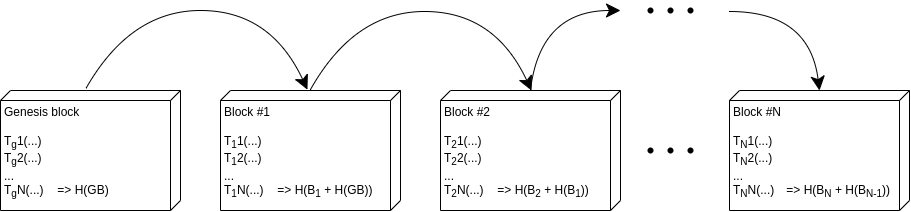

The diagram above was exported from draw.io. Its source (the exported page's mxGraphModel, read from the mxfile embedded in the PNG):
<mxGraphModel dx="989" dy="576" grid="1" gridSize="10" guides="1" tooltips="1" connect="1" arrows="1" fold="1" page="1" pageScale="1" pageWidth="1100" pageHeight="850" math="0" shadow="0">
  <root>
    <mxCell id="0" />
    <mxCell id="1" parent="0" />
    <mxCell id="-WRSDFf1ST_bGuQm_Xgk-1" value="Genesis block&lt;div&gt;&lt;br&gt;&lt;/div&gt;&lt;div&gt;T&lt;sub&gt;g&lt;/sub&gt;1(...)&lt;/div&gt;&lt;div&gt;T&lt;sub&gt;g&lt;/sub&gt;2(...)&lt;/div&gt;&lt;div&gt;...&lt;/div&gt;&lt;div&gt;T&lt;sub&gt;g&lt;/sub&gt;N(...)&lt;span style=&quot;white-space: pre;&quot;&gt;&#09;&lt;/span&gt;=&amp;gt; H(GB)&lt;/div&gt;" style="verticalAlign=top;align=left;spacingTop=8;spacingLeft=2;spacingRight=12;shape=cube;size=10;direction=south;fontStyle=0;html=1;whiteSpace=wrap;" vertex="1" parent="1">
      <mxGeometry x="40" y="300" width="180" height="120" as="geometry" />
    </mxCell>
    <mxCell id="-WRSDFf1ST_bGuQm_Xgk-2" value="Block #1&lt;div&gt;&lt;br&gt;&lt;/div&gt;&lt;div&gt;T&lt;sub&gt;1&lt;/sub&gt;1(...)&lt;/div&gt;&lt;div&gt;T&lt;sub&gt;1&lt;/sub&gt;2(...)&lt;/div&gt;&lt;div&gt;...&lt;/div&gt;&lt;div&gt;T&lt;sub&gt;1&lt;/sub&gt;N(...)&lt;span style=&quot;white-space: pre;&quot;&gt;&#09;&lt;/span&gt;=&amp;gt; H(B&lt;sub&gt;1&lt;/sub&gt; + H(GB))&lt;/div&gt;" style="verticalAlign=top;align=left;spacingTop=8;spacingLeft=2;spacingRight=12;shape=cube;size=10;direction=south;fontStyle=0;html=1;whiteSpace=wrap;" vertex="1" parent="1">
      <mxGeometry x="260" y="300" width="180" height="120" as="geometry" />
    </mxCell>
    <mxCell id="-WRSDFf1ST_bGuQm_Xgk-3" value="&lt;div&gt;Block #2&lt;/div&gt;&lt;div&gt;&lt;br&gt;&lt;/div&gt;&lt;div&gt;T&lt;sub&gt;2&lt;/sub&gt;1(...)&lt;/div&gt;&lt;div&gt;T&lt;sub&gt;2&lt;/sub&gt;2(...)&lt;/div&gt;&lt;div&gt;...&lt;/div&gt;&lt;div&gt;T&lt;sub&gt;2&lt;/sub&gt;N(...)&lt;span style=&quot;white-space: pre;&quot;&gt;&#09;&lt;/span&gt;=&amp;gt; H(B&lt;sub&gt;2&lt;/sub&gt; + H(B&lt;sub&gt;1&lt;/sub&gt;))&lt;/div&gt;" style="verticalAlign=top;align=left;spacingTop=8;spacingLeft=2;spacingRight=12;shape=cube;size=10;direction=south;fontStyle=0;html=1;whiteSpace=wrap;" vertex="1" parent="1">
      <mxGeometry x="480" y="300" width="180" height="120" as="geometry" />
    </mxCell>
    <mxCell id="-WRSDFf1ST_bGuQm_Xgk-4" value="Block #N&lt;div&gt;&lt;br&gt;&lt;/div&gt;&lt;div&gt;T&lt;sub&gt;N&lt;/sub&gt;1(...)&lt;/div&gt;&lt;div&gt;T&lt;sub&gt;N&lt;/sub&gt;2(...)&lt;/div&gt;&lt;div&gt;...&lt;/div&gt;&lt;div&gt;T&lt;sub&gt;N&lt;/sub&gt;N(...)&lt;span style=&quot;white-space: pre;&quot;&gt;&#09;&lt;/span&gt;=&amp;gt; H(B&lt;sub&gt;N&lt;/sub&gt; + H(B&lt;sub&gt;N-1&lt;/sub&gt;))&lt;/div&gt;" style="verticalAlign=top;align=left;spacingTop=8;spacingLeft=2;spacingRight=12;shape=cube;size=10;direction=south;fontStyle=0;html=1;whiteSpace=wrap;" vertex="1" parent="1">
      <mxGeometry x="769" y="300" width="180" height="120" as="geometry" />
    </mxCell>
    <mxCell id="-WRSDFf1ST_bGuQm_Xgk-5" value="" style="shape=waypoint;sketch=0;size=6;pointerEvents=1;points=[];fillColor=none;resizable=0;rotatable=0;perimeter=centerPerimeter;snapToPoint=1;" vertex="1" parent="1">
      <mxGeometry x="680" y="350" width="20" height="20" as="geometry" />
    </mxCell>
    <mxCell id="-WRSDFf1ST_bGuQm_Xgk-6" value="" style="shape=waypoint;sketch=0;size=6;pointerEvents=1;points=[];fillColor=none;resizable=0;rotatable=0;perimeter=centerPerimeter;snapToPoint=1;" vertex="1" parent="1">
      <mxGeometry x="700" y="350" width="20" height="20" as="geometry" />
    </mxCell>
    <mxCell id="-WRSDFf1ST_bGuQm_Xgk-7" value="" style="shape=waypoint;sketch=0;size=6;pointerEvents=1;points=[];fillColor=none;resizable=0;rotatable=0;perimeter=centerPerimeter;snapToPoint=1;" vertex="1" parent="1">
      <mxGeometry x="720" y="350" width="20" height="20" as="geometry" />
    </mxCell>
    <mxCell id="-WRSDFf1ST_bGuQm_Xgk-8" value="" style="curved=1;endArrow=classic;html=1;rounded=0;entryX=-0.007;entryY=0.517;entryDx=0;entryDy=0;entryPerimeter=0;exitX=-0.018;exitY=0.525;exitDx=0;exitDy=0;exitPerimeter=0;endSize=12;" edge="1" parent="1" source="-WRSDFf1ST_bGuQm_Xgk-1" target="-WRSDFf1ST_bGuQm_Xgk-2">
      <mxGeometry width="50" height="50" relative="1" as="geometry">
        <mxPoint x="210" y="200" as="sourcePoint" />
        <mxPoint x="260" y="150" as="targetPoint" />
        <Array as="points">
          <mxPoint x="170" y="220" />
          <mxPoint x="310" y="220" />
        </Array>
      </mxGeometry>
    </mxCell>
    <mxCell id="-WRSDFf1ST_bGuQm_Xgk-14" value="" style="curved=1;endArrow=classic;html=1;rounded=0;entryX=-0.007;entryY=0.517;entryDx=0;entryDy=0;entryPerimeter=0;exitX=-0.018;exitY=0.525;exitDx=0;exitDy=0;exitPerimeter=0;endSize=12;" edge="1" parent="1">
      <mxGeometry width="50" height="50" relative="1" as="geometry">
        <mxPoint x="350" y="299" as="sourcePoint" />
        <mxPoint x="571" y="300" as="targetPoint" />
        <Array as="points">
          <mxPoint x="394" y="221" />
          <mxPoint x="534" y="221" />
        </Array>
      </mxGeometry>
    </mxCell>
    <mxCell id="-WRSDFf1ST_bGuQm_Xgk-17" value="" style="curved=1;endArrow=classic;html=1;rounded=0;exitX=-0.018;exitY=0.525;exitDx=0;exitDy=0;exitPerimeter=0;endSize=12;" edge="1" parent="1">
      <mxGeometry width="50" height="50" relative="1" as="geometry">
        <mxPoint x="570" y="299" as="sourcePoint" />
        <mxPoint x="660" y="220" as="targetPoint" />
        <Array as="points">
          <mxPoint x="580" y="220" />
        </Array>
      </mxGeometry>
    </mxCell>
    <mxCell id="-WRSDFf1ST_bGuQm_Xgk-18" value="" style="curved=1;endArrow=classic;html=1;rounded=0;exitX=-0.018;exitY=0.525;exitDx=0;exitDy=0;exitPerimeter=0;endSize=12;" edge="1" parent="1">
      <mxGeometry width="50" height="50" relative="1" as="geometry">
        <mxPoint x="768.9999999999995" y="221" as="sourcePoint" />
        <mxPoint x="858.9999999999995" y="300" as="targetPoint" />
        <Array as="points">
          <mxPoint x="848.9999999999995" y="221" />
        </Array>
      </mxGeometry>
    </mxCell>
    <mxCell id="-WRSDFf1ST_bGuQm_Xgk-19" value="" style="shape=waypoint;sketch=0;size=6;pointerEvents=1;points=[];fillColor=none;resizable=0;rotatable=0;perimeter=centerPerimeter;snapToPoint=1;" vertex="1" parent="1">
      <mxGeometry x="680" y="210" width="20" height="20" as="geometry" />
    </mxCell>
    <mxCell id="-WRSDFf1ST_bGuQm_Xgk-20" value="" style="shape=waypoint;sketch=0;size=6;pointerEvents=1;points=[];fillColor=none;resizable=0;rotatable=0;perimeter=centerPerimeter;snapToPoint=1;" vertex="1" parent="1">
      <mxGeometry x="700" y="210" width="20" height="20" as="geometry" />
    </mxCell>
    <mxCell id="-WRSDFf1ST_bGuQm_Xgk-21" value="" style="shape=waypoint;sketch=0;size=6;pointerEvents=1;points=[];fillColor=none;resizable=0;rotatable=0;perimeter=centerPerimeter;snapToPoint=1;" vertex="1" parent="1">
      <mxGeometry x="720" y="210" width="20" height="20" as="geometry" />
    </mxCell>
  </root>
</mxGraphModel>